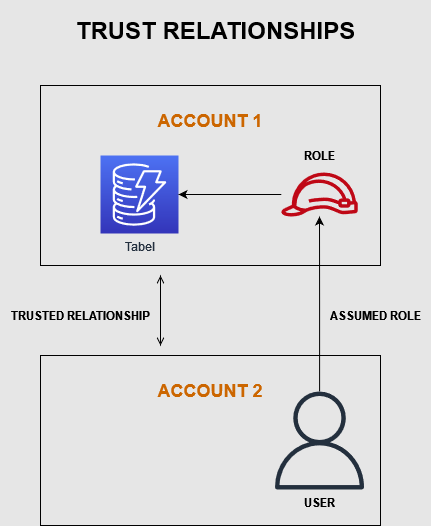

The diagram above was exported from draw.io. Its source (the exported page's mxGraphModel, read from the mxfile embedded in the PNG):
<mxGraphModel dx="835" dy="698" grid="1" gridSize="10" guides="1" tooltips="1" connect="1" arrows="1" fold="1" page="1" pageScale="1" pageWidth="827" pageHeight="1169" background="#E6E6E6" math="0" shadow="0">
  <root>
    <mxCell id="0" />
    <mxCell id="1" parent="0" />
    <mxCell id="nzBNIvEl69iufMxM5owq-1" value="&lt;h2&gt;&lt;span style=&quot;&quot;&gt;&lt;font color=&quot;#CC6600&quot;&gt;ACCOUNT 1&lt;/font&gt;&lt;/span&gt;&lt;/h2&gt;" style="outlineConnect=0;gradientColor=none;html=1;whiteSpace=wrap;fontSize=12;fontStyle=0;strokeColor=#000000;fillColor=none;verticalAlign=top;align=center;fontColor=#858B94;spacingTop=3;labelBackgroundColor=none;" vertex="1" parent="1">
      <mxGeometry x="239" y="90" width="340" height="180" as="geometry" />
    </mxCell>
    <mxCell id="nzBNIvEl69iufMxM5owq-2" value="&lt;h2&gt;&lt;font color=&quot;#CC6600&quot;&gt;ACCOUNT 2&lt;/font&gt;&lt;/h2&gt;" style="outlineConnect=0;gradientColor=none;html=1;whiteSpace=wrap;fontSize=12;fontStyle=0;strokeColor=#000000;fillColor=none;verticalAlign=top;align=center;fontColor=#858B94;spacingTop=3;" vertex="1" parent="1">
      <mxGeometry x="239" y="360" width="340" height="170" as="geometry" />
    </mxCell>
    <mxCell id="nzBNIvEl69iufMxM5owq-3" value="Tabel" style="sketch=0;points=[[0,0,0],[0.25,0,0],[0.5,0,0],[0.75,0,0],[1,0,0],[0,1,0],[0.25,1,0],[0.5,1,0],[0.75,1,0],[1,1,0],[0,0.25,0],[0,0.5,0],[0,0.75,0],[1,0.25,0],[1,0.5,0],[1,0.75,0]];outlineConnect=0;fontColor=#232F3E;gradientColor=#4D72F3;gradientDirection=north;fillColor=#3334B9;strokeColor=#ffffff;dashed=0;verticalLabelPosition=bottom;verticalAlign=top;align=center;html=1;fontSize=12;fontStyle=0;aspect=fixed;shape=mxgraph.aws4.resourceIcon;resIcon=mxgraph.aws4.dynamodb;" vertex="1" parent="1">
      <mxGeometry x="299" y="160" width="78" height="78" as="geometry" />
    </mxCell>
    <mxCell id="nzBNIvEl69iufMxM5owq-6" value="" style="edgeStyle=orthogonalEdgeStyle;rounded=0;orthogonalLoop=1;jettySize=auto;html=1;" edge="1" parent="1" source="nzBNIvEl69iufMxM5owq-4" target="nzBNIvEl69iufMxM5owq-3">
      <mxGeometry relative="1" as="geometry" />
    </mxCell>
    <mxCell id="nzBNIvEl69iufMxM5owq-4" value="" style="sketch=0;outlineConnect=0;fontColor=#232F3E;gradientColor=none;fillColor=#BF0816;strokeColor=none;dashed=0;verticalLabelPosition=bottom;verticalAlign=top;align=center;html=1;fontSize=12;fontStyle=0;aspect=fixed;pointerEvents=1;shape=mxgraph.aws4.role;" vertex="1" parent="1">
      <mxGeometry x="479" y="177" width="78" height="44" as="geometry" />
    </mxCell>
    <mxCell id="nzBNIvEl69iufMxM5owq-5" value="&lt;div&gt;ROLE&lt;/div&gt;" style="text;html=1;align=center;verticalAlign=middle;resizable=0;points=[];autosize=1;strokeColor=none;fillColor=none;fontStyle=1" vertex="1" parent="1">
      <mxGeometry x="493" y="150" width="50" height="20" as="geometry" />
    </mxCell>
    <mxCell id="nzBNIvEl69iufMxM5owq-8" style="edgeStyle=orthogonalEdgeStyle;rounded=0;orthogonalLoop=1;jettySize=auto;html=1;fontColor=#000000;" edge="1" parent="1" source="nzBNIvEl69iufMxM5owq-7" target="nzBNIvEl69iufMxM5owq-4">
      <mxGeometry relative="1" as="geometry" />
    </mxCell>
    <mxCell id="nzBNIvEl69iufMxM5owq-7" value="&lt;b&gt;USER&lt;/b&gt;" style="sketch=0;outlineConnect=0;fontColor=#000000;gradientColor=none;fillColor=#232F3D;strokeColor=none;dashed=0;verticalLabelPosition=bottom;verticalAlign=top;align=center;html=1;fontSize=12;fontStyle=0;aspect=fixed;pointerEvents=1;shape=mxgraph.aws4.user;" vertex="1" parent="1">
      <mxGeometry x="469" y="396" width="98" height="98" as="geometry" />
    </mxCell>
    <mxCell id="nzBNIvEl69iufMxM5owq-9" value="" style="edgeStyle=orthogonalEdgeStyle;html=1;endArrow=open;elbow=vertical;startArrow=open;startFill=0;endFill=0;strokeColor=#000000;rounded=0;fontColor=#000000;labelBackgroundColor=none;fontStyle=0" edge="1" parent="1">
      <mxGeometry width="100" relative="1" as="geometry">
        <mxPoint x="359" y="350" as="sourcePoint" />
        <mxPoint x="359" y="280" as="targetPoint" />
      </mxGeometry>
    </mxCell>
    <mxCell id="nzBNIvEl69iufMxM5owq-10" value="TRUSTED RELATIONSHIP" style="text;html=1;align=center;verticalAlign=middle;resizable=0;points=[];autosize=1;strokeColor=none;fillColor=none;fontColor=#000000;fontStyle=1" vertex="1" parent="1">
      <mxGeometry x="199" y="310" width="160" height="20" as="geometry" />
    </mxCell>
    <mxCell id="nzBNIvEl69iufMxM5owq-11" value="ASSUMED ROLE" style="text;html=1;align=center;verticalAlign=middle;resizable=0;points=[];autosize=1;strokeColor=none;fillColor=none;fontColor=#000000;fontStyle=1" vertex="1" parent="1">
      <mxGeometry x="519" y="310" width="110" height="20" as="geometry" />
    </mxCell>
    <mxCell id="nzBNIvEl69iufMxM5owq-14" value="&lt;h1&gt;TRUST RELATIONSHIPS&lt;/h1&gt;" style="text;html=1;align=center;verticalAlign=middle;resizable=0;points=[];autosize=1;strokeColor=none;fillColor=none;fontColor=#000000;fontStyle=1" vertex="1" parent="1">
      <mxGeometry x="264" y="10" width="300" height="50" as="geometry" />
    </mxCell>
  </root>
</mxGraphModel>